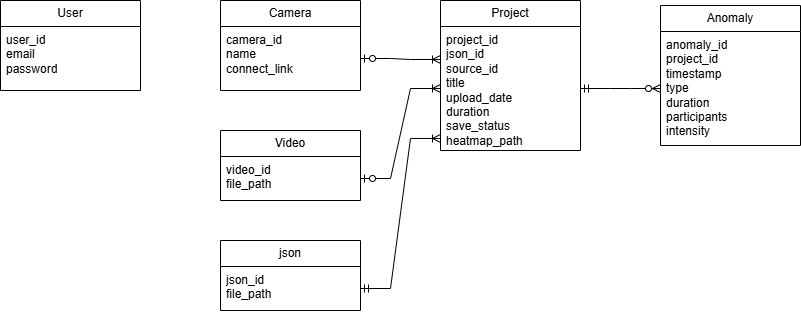

The diagram above was exported from draw.io. Its source (the exported page's mxGraphModel, read from the mxfile embedded in the PNG):
<mxGraphModel dx="2186" dy="349" grid="1" gridSize="10" guides="1" tooltips="1" connect="1" arrows="1" fold="1" page="0" pageScale="1" pageWidth="850" pageHeight="1100" math="0" shadow="0">
  <root>
    <mxCell id="0" />
    <mxCell id="1" parent="0" />
    <mxCell id="ZVzfGJ1VdNWzHEZ6Emn6-5" value="User" style="swimlane;fontStyle=0;childLayout=stackLayout;horizontal=1;startSize=26;fillColor=none;horizontalStack=0;resizeParent=1;resizeParentMax=0;resizeLast=0;collapsible=1;marginBottom=0;whiteSpace=wrap;html=1;" parent="1" vertex="1">
      <mxGeometry x="-460" y="400" width="140" height="90" as="geometry" />
    </mxCell>
    <mxCell id="ZVzfGJ1VdNWzHEZ6Emn6-6" value="user_id&lt;div&gt;email&lt;/div&gt;&lt;div&gt;password&lt;/div&gt;" style="text;strokeColor=none;fillColor=none;align=left;verticalAlign=top;spacingLeft=4;spacingRight=4;overflow=hidden;rotatable=0;points=[[0,0.5],[1,0.5]];portConstraint=eastwest;whiteSpace=wrap;html=1;" parent="ZVzfGJ1VdNWzHEZ6Emn6-5" vertex="1">
      <mxGeometry y="26" width="140" height="64" as="geometry" />
    </mxCell>
    <mxCell id="ZVzfGJ1VdNWzHEZ6Emn6-11" value="Camera" style="swimlane;fontStyle=0;childLayout=stackLayout;horizontal=1;startSize=26;fillColor=none;horizontalStack=0;resizeParent=1;resizeParentMax=0;resizeLast=0;collapsible=1;marginBottom=0;whiteSpace=wrap;html=1;" parent="1" vertex="1">
      <mxGeometry x="-240" y="400" width="140" height="90" as="geometry" />
    </mxCell>
    <mxCell id="ZVzfGJ1VdNWzHEZ6Emn6-12" value="camera_id&lt;div&gt;name&lt;/div&gt;&lt;div&gt;connect_link&lt;/div&gt;" style="text;strokeColor=none;fillColor=none;align=left;verticalAlign=top;spacingLeft=4;spacingRight=4;overflow=hidden;rotatable=0;points=[[0,0.5],[1,0.5]];portConstraint=eastwest;whiteSpace=wrap;html=1;" parent="ZVzfGJ1VdNWzHEZ6Emn6-11" vertex="1">
      <mxGeometry y="26" width="140" height="64" as="geometry" />
    </mxCell>
    <mxCell id="ZVzfGJ1VdNWzHEZ6Emn6-13" value="Video" style="swimlane;fontStyle=0;childLayout=stackLayout;horizontal=1;startSize=26;fillColor=none;horizontalStack=0;resizeParent=1;resizeParentMax=0;resizeLast=0;collapsible=1;marginBottom=0;whiteSpace=wrap;html=1;" parent="1" vertex="1">
      <mxGeometry x="-240" y="530" width="140" height="70" as="geometry" />
    </mxCell>
    <mxCell id="ZVzfGJ1VdNWzHEZ6Emn6-14" value="video_id&lt;div&gt;file_path&lt;/div&gt;" style="text;strokeColor=none;fillColor=none;align=left;verticalAlign=top;spacingLeft=4;spacingRight=4;overflow=hidden;rotatable=0;points=[[0,0.5],[1,0.5]];portConstraint=eastwest;whiteSpace=wrap;html=1;" parent="ZVzfGJ1VdNWzHEZ6Emn6-13" vertex="1">
      <mxGeometry y="26" width="140" height="44" as="geometry" />
    </mxCell>
    <mxCell id="ZVzfGJ1VdNWzHEZ6Emn6-17" value="Project" style="swimlane;fontStyle=0;childLayout=stackLayout;horizontal=1;startSize=26;fillColor=none;horizontalStack=0;resizeParent=1;resizeParentMax=0;resizeLast=0;collapsible=1;marginBottom=0;whiteSpace=wrap;html=1;" parent="1" vertex="1">
      <mxGeometry x="-20" y="400" width="140" height="150" as="geometry" />
    </mxCell>
    <mxCell id="ZVzfGJ1VdNWzHEZ6Emn6-18" value="project_id&lt;div&gt;json_id&lt;/div&gt;&lt;div&gt;source_id&lt;/div&gt;&lt;div&gt;title&lt;br&gt;&lt;/div&gt;&lt;div&gt;upload_date&lt;/div&gt;&lt;div&gt;duration&lt;/div&gt;&lt;div&gt;save_status&lt;/div&gt;&lt;div&gt;heatmap_path&lt;/div&gt;" style="text;strokeColor=none;fillColor=none;align=left;verticalAlign=top;spacingLeft=4;spacingRight=4;overflow=hidden;rotatable=0;points=[[0,0.5],[1,0.5]];portConstraint=eastwest;whiteSpace=wrap;html=1;" parent="ZVzfGJ1VdNWzHEZ6Emn6-17" vertex="1">
      <mxGeometry y="26" width="140" height="124" as="geometry" />
    </mxCell>
    <mxCell id="ZVzfGJ1VdNWzHEZ6Emn6-19" value="Anomaly" style="swimlane;fontStyle=0;childLayout=stackLayout;horizontal=1;startSize=26;fillColor=none;horizontalStack=0;resizeParent=1;resizeParentMax=0;resizeLast=0;collapsible=1;marginBottom=0;whiteSpace=wrap;html=1;" parent="1" vertex="1">
      <mxGeometry x="200" y="405" width="140" height="140" as="geometry" />
    </mxCell>
    <mxCell id="ZVzfGJ1VdNWzHEZ6Emn6-20" value="&lt;div&gt;anomaly_id&lt;/div&gt;&lt;div&gt;project_id&lt;/div&gt;&lt;div&gt;timestamp&lt;/div&gt;&lt;div&gt;type&lt;/div&gt;&lt;div&gt;duration&lt;/div&gt;&lt;div&gt;participants&lt;/div&gt;&lt;div&gt;intensity&lt;/div&gt;&lt;div&gt;&lt;br&gt;&lt;/div&gt;&lt;div&gt;&lt;br&gt;&lt;/div&gt;" style="text;strokeColor=none;fillColor=none;align=left;verticalAlign=top;spacingLeft=4;spacingRight=4;overflow=hidden;rotatable=0;points=[[0,0.5],[1,0.5]];portConstraint=eastwest;whiteSpace=wrap;html=1;" parent="ZVzfGJ1VdNWzHEZ6Emn6-19" vertex="1">
      <mxGeometry y="26" width="140" height="114" as="geometry" />
    </mxCell>
    <mxCell id="ZVzfGJ1VdNWzHEZ6Emn6-22" value="" style="edgeStyle=entityRelationEdgeStyle;fontSize=12;html=1;endArrow=ERoneToMany;startArrow=ERzeroToOne;rounded=0;exitX=1;exitY=0.5;exitDx=0;exitDy=0;startFill=0;endFill=0;entryX=0;entryY=0.266;entryDx=0;entryDy=0;entryPerimeter=0;" parent="1" source="ZVzfGJ1VdNWzHEZ6Emn6-12" target="ZVzfGJ1VdNWzHEZ6Emn6-18" edge="1">
      <mxGeometry width="100" height="100" relative="1" as="geometry">
        <mxPoint x="-60" y="540" as="sourcePoint" />
        <mxPoint x="40" y="440" as="targetPoint" />
      </mxGeometry>
    </mxCell>
    <mxCell id="ZVzfGJ1VdNWzHEZ6Emn6-23" value="" style="edgeStyle=entityRelationEdgeStyle;fontSize=12;html=1;endArrow=ERoneToMany;startArrow=ERzeroToOne;rounded=0;exitX=1;exitY=0.5;exitDx=0;exitDy=0;startFill=0;endFill=0;entryX=0;entryY=0.5;entryDx=0;entryDy=0;" parent="1" source="ZVzfGJ1VdNWzHEZ6Emn6-14" target="ZVzfGJ1VdNWzHEZ6Emn6-18" edge="1">
      <mxGeometry width="100" height="100" relative="1" as="geometry">
        <mxPoint x="-90" y="468" as="sourcePoint" />
        <mxPoint x="-10" y="498" as="targetPoint" />
      </mxGeometry>
    </mxCell>
    <mxCell id="ZVzfGJ1VdNWzHEZ6Emn6-24" value="" style="edgeStyle=entityRelationEdgeStyle;fontSize=12;html=1;endArrow=ERzeroToMany;startArrow=ERmandOne;rounded=0;entryX=0;entryY=0.5;entryDx=0;entryDy=0;exitX=1;exitY=0.5;exitDx=0;exitDy=0;" parent="1" source="ZVzfGJ1VdNWzHEZ6Emn6-18" target="ZVzfGJ1VdNWzHEZ6Emn6-20" edge="1">
      <mxGeometry width="100" height="100" relative="1" as="geometry">
        <mxPoint x="40" y="580" as="sourcePoint" />
        <mxPoint x="140" y="480" as="targetPoint" />
      </mxGeometry>
    </mxCell>
    <mxCell id="yJhfh4FjBuy89Zxh_TP1-1" value="json" style="swimlane;fontStyle=0;childLayout=stackLayout;horizontal=1;startSize=26;fillColor=none;horizontalStack=0;resizeParent=1;resizeParentMax=0;resizeLast=0;collapsible=1;marginBottom=0;whiteSpace=wrap;html=1;" vertex="1" parent="1">
      <mxGeometry x="-240" y="640" width="140" height="70" as="geometry" />
    </mxCell>
    <mxCell id="yJhfh4FjBuy89Zxh_TP1-2" value="json_id&lt;div&gt;file_path&lt;/div&gt;" style="text;strokeColor=none;fillColor=none;align=left;verticalAlign=top;spacingLeft=4;spacingRight=4;overflow=hidden;rotatable=0;points=[[0,0.5],[1,0.5]];portConstraint=eastwest;whiteSpace=wrap;html=1;" vertex="1" parent="yJhfh4FjBuy89Zxh_TP1-1">
      <mxGeometry y="26" width="140" height="44" as="geometry" />
    </mxCell>
    <mxCell id="yJhfh4FjBuy89Zxh_TP1-3" value="" style="edgeStyle=entityRelationEdgeStyle;fontSize=12;html=1;endArrow=ERoneToMany;startArrow=ERmandOne;rounded=0;exitX=1;exitY=0.5;exitDx=0;exitDy=0;startFill=0;endFill=0;entryX=0;entryY=0.903;entryDx=0;entryDy=0;entryPerimeter=0;" edge="1" parent="1" source="yJhfh4FjBuy89Zxh_TP1-2" target="ZVzfGJ1VdNWzHEZ6Emn6-18">
      <mxGeometry width="100" height="100" relative="1" as="geometry">
        <mxPoint x="-90" y="588" as="sourcePoint" />
        <mxPoint x="-10" y="529" as="targetPoint" />
      </mxGeometry>
    </mxCell>
  </root>
</mxGraphModel>